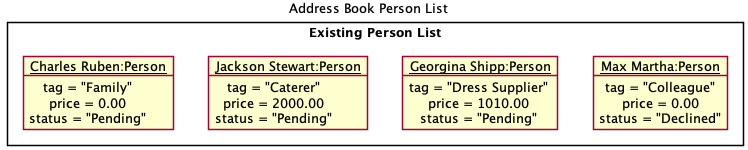

The diagram above was rendered by PlantUML. Its source (embedded in the PNG):
@startuml
!include style.puml
show members
skinparam ClassFontColor #000000
skinparam ClassBorderColor #000000
skinparam DefaultFontSize 13

title Address Book Person List

package "Existing Person List" {
    object "__Charles Ruben:Person__" as Person1
    object "__Jackson Stewart:Person__" as Person2
    object "__Georgina Shipp:Person__" as Person3
    object "__Max Martha:Person__" as Person4
}

Person1 : tag = "Family"
Person1 : price = 0.00
Person1 : status = "Pending"

Person2 : tag = "Caterer"
Person2 : price = 2000.00
Person2 : status = "Pending"

Person3 : tag = "Dress Supplier"
Person3 : price = 1010.00
Person3 : status = "Pending"

Person4 : tag = "Colleague"
Person4 : price = 0.00
Person4 : status = "Declined"

Person1 -[hidden]right-> Person2
Person2 -[hidden]right-> Person3
Person3 -[hidden]right-> Person4


@enduml